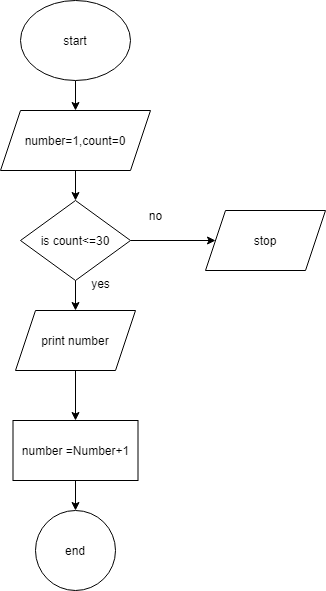

The diagram above was exported from draw.io. Its source (the exported page's mxGraphModel, read from the mxfile embedded in the PNG):
<mxGraphModel dx="864" dy="418" grid="1" gridSize="10" guides="1" tooltips="1" connect="1" arrows="1" fold="1" page="1" pageScale="1" pageWidth="827" pageHeight="1169" math="0" shadow="0">
  <root>
    <mxCell id="WIyWlLk6GJQsqaUBKTNV-0" />
    <mxCell id="WIyWlLk6GJQsqaUBKTNV-1" parent="WIyWlLk6GJQsqaUBKTNV-0" />
    <mxCell id="NuPLI17HY-HDSg-e8aFL-2" value="" style="edgeStyle=orthogonalEdgeStyle;rounded=0;orthogonalLoop=1;jettySize=auto;html=1;" edge="1" parent="WIyWlLk6GJQsqaUBKTNV-1" source="NuPLI17HY-HDSg-e8aFL-0" target="NuPLI17HY-HDSg-e8aFL-1">
      <mxGeometry relative="1" as="geometry" />
    </mxCell>
    <mxCell id="NuPLI17HY-HDSg-e8aFL-0" value="start" style="ellipse;whiteSpace=wrap;html=1;" vertex="1" parent="WIyWlLk6GJQsqaUBKTNV-1">
      <mxGeometry x="280" y="10" width="110" height="80" as="geometry" />
    </mxCell>
    <mxCell id="NuPLI17HY-HDSg-e8aFL-4" value="" style="edgeStyle=orthogonalEdgeStyle;rounded=0;orthogonalLoop=1;jettySize=auto;html=1;" edge="1" parent="WIyWlLk6GJQsqaUBKTNV-1" source="NuPLI17HY-HDSg-e8aFL-1" target="NuPLI17HY-HDSg-e8aFL-3">
      <mxGeometry relative="1" as="geometry" />
    </mxCell>
    <mxCell id="NuPLI17HY-HDSg-e8aFL-1" value="number=1,count=0" style="shape=parallelogram;perimeter=parallelogramPerimeter;whiteSpace=wrap;html=1;fixedSize=1;" vertex="1" parent="WIyWlLk6GJQsqaUBKTNV-1">
      <mxGeometry x="260" y="120" width="150" height="60" as="geometry" />
    </mxCell>
    <mxCell id="NuPLI17HY-HDSg-e8aFL-6" value="" style="edgeStyle=orthogonalEdgeStyle;rounded=0;orthogonalLoop=1;jettySize=auto;html=1;" edge="1" parent="WIyWlLk6GJQsqaUBKTNV-1" source="NuPLI17HY-HDSg-e8aFL-3" target="NuPLI17HY-HDSg-e8aFL-5">
      <mxGeometry relative="1" as="geometry" />
    </mxCell>
    <mxCell id="NuPLI17HY-HDSg-e8aFL-9" value="" style="edgeStyle=orthogonalEdgeStyle;rounded=0;orthogonalLoop=1;jettySize=auto;html=1;" edge="1" parent="WIyWlLk6GJQsqaUBKTNV-1" source="NuPLI17HY-HDSg-e8aFL-3" target="NuPLI17HY-HDSg-e8aFL-8">
      <mxGeometry relative="1" as="geometry" />
    </mxCell>
    <mxCell id="NuPLI17HY-HDSg-e8aFL-3" value="is count&amp;lt;=30" style="rhombus;whiteSpace=wrap;html=1;" vertex="1" parent="WIyWlLk6GJQsqaUBKTNV-1">
      <mxGeometry x="280" y="210" width="110" height="80" as="geometry" />
    </mxCell>
    <mxCell id="NuPLI17HY-HDSg-e8aFL-5" value="stop" style="shape=parallelogram;perimeter=parallelogramPerimeter;whiteSpace=wrap;html=1;fixedSize=1;" vertex="1" parent="WIyWlLk6GJQsqaUBKTNV-1">
      <mxGeometry x="465" y="220" width="120" height="60" as="geometry" />
    </mxCell>
    <mxCell id="NuPLI17HY-HDSg-e8aFL-7" value="no" style="text;html=1;align=center;verticalAlign=middle;resizable=0;points=[];autosize=1;strokeColor=none;fillColor=none;" vertex="1" parent="WIyWlLk6GJQsqaUBKTNV-1">
      <mxGeometry x="395" y="210" width="40" height="30" as="geometry" />
    </mxCell>
    <mxCell id="NuPLI17HY-HDSg-e8aFL-12" value="" style="edgeStyle=orthogonalEdgeStyle;rounded=0;orthogonalLoop=1;jettySize=auto;html=1;" edge="1" parent="WIyWlLk6GJQsqaUBKTNV-1" source="NuPLI17HY-HDSg-e8aFL-8" target="NuPLI17HY-HDSg-e8aFL-11">
      <mxGeometry relative="1" as="geometry" />
    </mxCell>
    <mxCell id="NuPLI17HY-HDSg-e8aFL-8" value="print number" style="shape=parallelogram;perimeter=parallelogramPerimeter;whiteSpace=wrap;html=1;fixedSize=1;" vertex="1" parent="WIyWlLk6GJQsqaUBKTNV-1">
      <mxGeometry x="275" y="320" width="120" height="60" as="geometry" />
    </mxCell>
    <mxCell id="NuPLI17HY-HDSg-e8aFL-16" value="" style="edgeStyle=orthogonalEdgeStyle;rounded=0;orthogonalLoop=1;jettySize=auto;html=1;" edge="1" parent="WIyWlLk6GJQsqaUBKTNV-1" source="NuPLI17HY-HDSg-e8aFL-11" target="NuPLI17HY-HDSg-e8aFL-15">
      <mxGeometry relative="1" as="geometry" />
    </mxCell>
    <mxCell id="NuPLI17HY-HDSg-e8aFL-11" value="number =Number+1" style="whiteSpace=wrap;html=1;" vertex="1" parent="WIyWlLk6GJQsqaUBKTNV-1">
      <mxGeometry x="272.5" y="430" width="125" height="60" as="geometry" />
    </mxCell>
    <mxCell id="NuPLI17HY-HDSg-e8aFL-14" value="yes" style="text;html=1;align=center;verticalAlign=middle;resizable=0;points=[];autosize=1;strokeColor=none;fillColor=none;" vertex="1" parent="WIyWlLk6GJQsqaUBKTNV-1">
      <mxGeometry x="340" y="278" width="40" height="30" as="geometry" />
    </mxCell>
    <mxCell id="NuPLI17HY-HDSg-e8aFL-15" value="end" style="ellipse;whiteSpace=wrap;html=1;" vertex="1" parent="WIyWlLk6GJQsqaUBKTNV-1">
      <mxGeometry x="295" y="520" width="80" height="80" as="geometry" />
    </mxCell>
  </root>
</mxGraphModel>